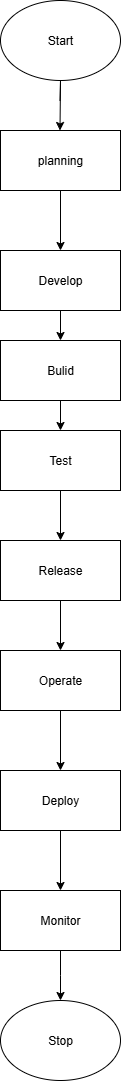

The diagram above was exported from draw.io. Its source (the exported page's mxGraphModel, read from the mxfile embedded in the PNG):
<mxGraphModel dx="1042" dy="562" grid="1" gridSize="10" guides="1" tooltips="1" connect="1" arrows="1" fold="1" page="1" pageScale="1" pageWidth="850" pageHeight="1100" math="0" shadow="0">
  <root>
    <mxCell id="0" />
    <mxCell id="1" parent="0" />
    <mxCell id="Wl2e-yBHTT0Kr3FtLNFQ-1" value="Start" style="ellipse;whiteSpace=wrap;html=1;" vertex="1" parent="1">
      <mxGeometry x="340" y="50" width="120" height="80" as="geometry" />
    </mxCell>
    <mxCell id="Wl2e-yBHTT0Kr3FtLNFQ-2" value="" style="endArrow=classic;html=1;rounded=0;" edge="1" parent="1">
      <mxGeometry width="50" height="50" relative="1" as="geometry">
        <mxPoint x="399.5" y="150" as="sourcePoint" />
        <mxPoint x="399.5" y="180" as="targetPoint" />
        <Array as="points">
          <mxPoint x="400" y="130" />
        </Array>
      </mxGeometry>
    </mxCell>
    <mxCell id="Wl2e-yBHTT0Kr3FtLNFQ-14" value="" style="edgeStyle=orthogonalEdgeStyle;rounded=0;orthogonalLoop=1;jettySize=auto;html=1;" edge="1" parent="1" source="Wl2e-yBHTT0Kr3FtLNFQ-10" target="Wl2e-yBHTT0Kr3FtLNFQ-11">
      <mxGeometry relative="1" as="geometry" />
    </mxCell>
    <mxCell id="Wl2e-yBHTT0Kr3FtLNFQ-10" value="planning" style="rounded=0;whiteSpace=wrap;html=1;" vertex="1" parent="1">
      <mxGeometry x="340" y="180" width="120" height="60" as="geometry" />
    </mxCell>
    <mxCell id="Wl2e-yBHTT0Kr3FtLNFQ-23" value="" style="edgeStyle=orthogonalEdgeStyle;rounded=0;orthogonalLoop=1;jettySize=auto;html=1;" edge="1" parent="1" source="Wl2e-yBHTT0Kr3FtLNFQ-11" target="Wl2e-yBHTT0Kr3FtLNFQ-16">
      <mxGeometry relative="1" as="geometry" />
    </mxCell>
    <mxCell id="Wl2e-yBHTT0Kr3FtLNFQ-11" value="Develop" style="rounded=0;whiteSpace=wrap;html=1;" vertex="1" parent="1">
      <mxGeometry x="340" y="300" width="120" height="60" as="geometry" />
    </mxCell>
    <mxCell id="Wl2e-yBHTT0Kr3FtLNFQ-24" value="" style="edgeStyle=orthogonalEdgeStyle;rounded=0;orthogonalLoop=1;jettySize=auto;html=1;" edge="1" parent="1" source="Wl2e-yBHTT0Kr3FtLNFQ-15" target="Wl2e-yBHTT0Kr3FtLNFQ-17">
      <mxGeometry relative="1" as="geometry" />
    </mxCell>
    <mxCell id="Wl2e-yBHTT0Kr3FtLNFQ-15" value="Test" style="rounded=0;whiteSpace=wrap;html=1;" vertex="1" parent="1">
      <mxGeometry x="340" y="480" width="120" height="60" as="geometry" />
    </mxCell>
    <mxCell id="Wl2e-yBHTT0Kr3FtLNFQ-22" value="" style="edgeStyle=orthogonalEdgeStyle;rounded=0;orthogonalLoop=1;jettySize=auto;html=1;" edge="1" parent="1" source="Wl2e-yBHTT0Kr3FtLNFQ-16" target="Wl2e-yBHTT0Kr3FtLNFQ-15">
      <mxGeometry relative="1" as="geometry" />
    </mxCell>
    <mxCell id="Wl2e-yBHTT0Kr3FtLNFQ-16" value="Bulid" style="rounded=0;whiteSpace=wrap;html=1;" vertex="1" parent="1">
      <mxGeometry x="340" y="390" width="120" height="60" as="geometry" />
    </mxCell>
    <mxCell id="Wl2e-yBHTT0Kr3FtLNFQ-25" value="" style="edgeStyle=orthogonalEdgeStyle;rounded=0;orthogonalLoop=1;jettySize=auto;html=1;" edge="1" parent="1" source="Wl2e-yBHTT0Kr3FtLNFQ-17" target="Wl2e-yBHTT0Kr3FtLNFQ-18">
      <mxGeometry relative="1" as="geometry" />
    </mxCell>
    <mxCell id="Wl2e-yBHTT0Kr3FtLNFQ-17" value="Release" style="rounded=0;whiteSpace=wrap;html=1;" vertex="1" parent="1">
      <mxGeometry x="340" y="590" width="120" height="60" as="geometry" />
    </mxCell>
    <mxCell id="Wl2e-yBHTT0Kr3FtLNFQ-26" value="" style="edgeStyle=orthogonalEdgeStyle;rounded=0;orthogonalLoop=1;jettySize=auto;html=1;" edge="1" parent="1" source="Wl2e-yBHTT0Kr3FtLNFQ-18" target="Wl2e-yBHTT0Kr3FtLNFQ-20">
      <mxGeometry relative="1" as="geometry" />
    </mxCell>
    <mxCell id="Wl2e-yBHTT0Kr3FtLNFQ-18" value="Operate" style="rounded=0;whiteSpace=wrap;html=1;" vertex="1" parent="1">
      <mxGeometry x="340" y="700" width="120" height="60" as="geometry" />
    </mxCell>
    <mxCell id="Wl2e-yBHTT0Kr3FtLNFQ-28" value="" style="edgeStyle=orthogonalEdgeStyle;rounded=0;orthogonalLoop=1;jettySize=auto;html=1;" edge="1" parent="1" source="Wl2e-yBHTT0Kr3FtLNFQ-19">
      <mxGeometry relative="1" as="geometry">
        <mxPoint x="400" y="1050" as="targetPoint" />
      </mxGeometry>
    </mxCell>
    <mxCell id="Wl2e-yBHTT0Kr3FtLNFQ-19" value="Monitor" style="rounded=0;whiteSpace=wrap;html=1;" vertex="1" parent="1">
      <mxGeometry x="340" y="940" width="120" height="60" as="geometry" />
    </mxCell>
    <mxCell id="Wl2e-yBHTT0Kr3FtLNFQ-27" value="" style="edgeStyle=orthogonalEdgeStyle;rounded=0;orthogonalLoop=1;jettySize=auto;html=1;" edge="1" parent="1" source="Wl2e-yBHTT0Kr3FtLNFQ-20" target="Wl2e-yBHTT0Kr3FtLNFQ-19">
      <mxGeometry relative="1" as="geometry" />
    </mxCell>
    <mxCell id="Wl2e-yBHTT0Kr3FtLNFQ-20" value="Deploy" style="rounded=0;whiteSpace=wrap;html=1;" vertex="1" parent="1">
      <mxGeometry x="340" y="820" width="120" height="60" as="geometry" />
    </mxCell>
    <mxCell id="Wl2e-yBHTT0Kr3FtLNFQ-29" value="Stop" style="ellipse;whiteSpace=wrap;html=1;" vertex="1" parent="1">
      <mxGeometry x="340" y="1050" width="120" height="80" as="geometry" />
    </mxCell>
  </root>
</mxGraphModel>